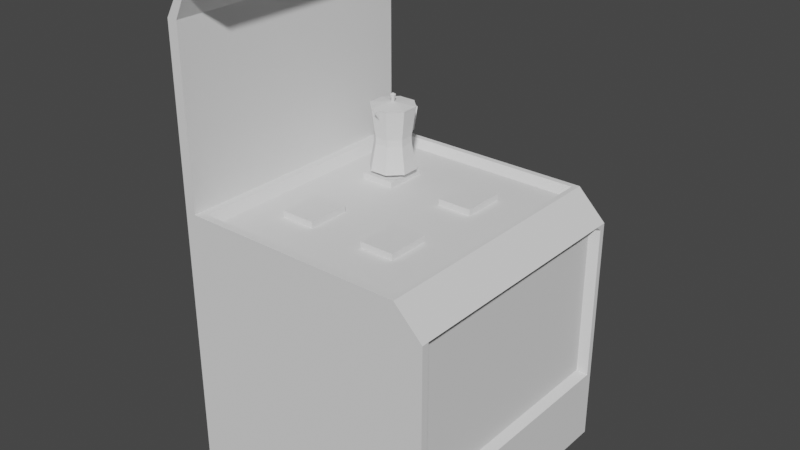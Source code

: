 # Source: fogao.blend  (saved by Blender 2.80.75; exported with 4.5.12 LTS)
import bpy
from mathutils import Matrix  # noqa: F401  (used for matrix-valued properties, if any)

bpy.ops.wm.read_factory_settings(use_empty=True)
scene = bpy.context.scene
scene.name = 'Scene'

# ---- collections
col_collection = bpy.data.collections.new('Collection'); scene.collection.children.link(col_collection)

# ---- world
world_world = bpy.data.worlds.new('World'); scene.world = world_world
world_world.use_nodes = True; world_world.node_tree.nodes.clear()
_N = world_world.node_tree.nodes; _L = world_world.node_tree.links
n0 = _N.new('ShaderNodeOutputWorld'); n0.name = 'World Output'; n0.location = (300, 300)
n1 = _N.new('ShaderNodeBackground'); n1.name = 'Background'; n1.location = (10, 300)
n1.inputs[0].default_value = (0.05088, 0.05088, 0.05088, 1.0)
_L.new(n1.outputs[0], n0.inputs[0])
n0.is_active_output = True
world_world.color = (0.05088, 0.05088, 0.05088)
world_world.use_sun_shadow = False
world_world.sun_shadow_jitter_overblur = 0.0

# ---- meshes
me_cube_003 = bpy.data.meshes.new('Cube.003')
me_cube_003.from_pydata([(-0.5, -0.5, -0.5), (-0.5, -0.5, 0.5), (-0.5, 0.5, -0.5), (-0.5, 0.5, 0.5), (0.5, -0.5, -0.5), (0.5, 0.5, -0.5), (-0.4596, 0.5, -0.5), (-0.4596, 0.5, 0.5), (-0.4596, -0.5, -0.5), (-0.4596, -0.5, 0.5), (-0.5, -0.5, 1.156), (-0.5, 0.5, 1.156), (-0.4596, -0.5, 1.156), (-0.4596, 0.5, 1.156), (-0.2959, -0.5, 1.334), (-0.2959, 0.5, 1.334), (-0.2959, -0.5, 1.294), (-0.2959, 0.5, 1.294), (-0.4119, 0.5, 1.251), (-0.4119, -0.5, 1.251), (-0.4322, -0.5, 1.271), (-0.4322, 0.5, 1.271), (0.5, -0.5, 0.3918), (0.3918, -0.5, 0.5), (0.3918, 0.5, 0.5), (0.5, 0.5, 0.3918), (-0.5, 0.3, -0.5), (-0.5, 0.1, -0.5), (-0.5, -0.1, -0.5), (-0.5, -0.3, -0.5), (-0.5, -0.3, 0.5), (-0.5, -0.1, 0.5), (-0.5, 0.1, 0.5), (-0.5, 0.3, 0.5), (0.5, -0.3, -0.5), (0.5, -0.1, -0.5), (0.5, 0.1, -0.5), (0.5, 0.3, -0.5), (-0.4596, 0.3, 0.5), (-0.4596, 0.1, 0.5), (-0.4596, -0.1, 0.5), (-0.4596, -0.3, 0.5), (-0.4596, 0.3, -0.5), (-0.4596, 0.1, -0.5), (-0.4596, -0.1, -0.5), (-0.4596, -0.3, -0.5), (-0.5, -0.3, 1.156), (-0.5, -0.1, 1.156), (-0.5, 0.1, 1.156), (-0.5, 0.3, 1.156), (-0.4596, 0.3, 1.156), (-0.4596, 0.1, 1.156), (-0.4596, -0.1, 1.156), (-0.4596, -0.3, 1.156), (-0.2959, -0.3, 1.334), (-0.2959, -0.1, 1.334), (-0.2959, 0.1, 1.334), (-0.2959, 0.3, 1.334), (-0.2959, 0.3, 1.294), (-0.2959, 0.1, 1.294), (-0.2959, -0.1, 1.294), (-0.2959, -0.3, 1.294), (-0.4322, -0.3, 1.271), (-0.4322, -0.1, 1.271), (-0.4322, 0.1, 1.271), (-0.4322, 0.3, 1.271), (-0.4119, 0.3, 1.251), (-0.4119, 0.1, 1.251), (-0.4119, -0.1, 1.251), (-0.4119, -0.3, 1.251), (0.3918, 0.3, 0.5), (0.3918, 0.1, 0.5), (0.3918, -0.1, 0.5), (0.3918, -0.3, 0.5), (0.5, -0.3, 0.3918), (0.5, -0.1, 0.3918), (0.5, 0.1, 0.3918), (0.5, 0.3, 0.3918), (0.2215, 0.5, 0.5), (0.05127, 0.5, 0.5), (-0.119, 0.5, 0.5), (-0.2893, 0.5, 0.5), (-0.2893, -0.5, 0.5), (-0.119, -0.5, 0.5), (0.05127, -0.5, 0.5), (0.2215, -0.5, 0.5), (-0.2693, 0.28, 0.4692), (-0.139, 0.28, 0.4692), (0.07127, 0.28, 0.4692), (0.2015, 0.28, 0.4692), (-0.2693, 0.12, 0.4692), (-0.139, 0.12, 0.4692), (0.07127, 0.12, 0.4692), (0.2015, 0.12, 0.4692), (-0.2693, -0.12, 0.4692), (-0.139, -0.12, 0.4692), (0.07127, -0.12, 0.4692), (0.2015, -0.12, 0.4692), (-0.2693, -0.28, 0.4692), (-0.139, -0.28, 0.4692), (0.07127, -0.28, 0.4692), (0.2015, -0.28, 0.4692), (-0.2893, 0.3, 0.4692), (-0.119, 0.3, 0.4692), (0.05127, 0.3, 0.4692), (0.2215, 0.3, 0.4692), (-0.2893, 0.1, 0.4692), (-0.119, 0.1, 0.4692), (0.05127, 0.1, 0.4692), (0.2215, 0.1, 0.4692), (-0.2893, -0.1, 0.4692), (-0.119, -0.1, 0.4692), (0.05127, -0.1, 0.4692), (0.2215, -0.1, 0.4692), (-0.2893, -0.3, 0.4692), (-0.119, -0.3, 0.4692), (0.05127, -0.3, 0.4692), (0.2215, -0.3, 0.4692), (-0.2693, 0.28, 0.4929), (-0.139, 0.28, 0.4929), (0.07127, 0.28, 0.4929), (0.2015, 0.28, 0.4929), (-0.2693, 0.12, 0.4929), (-0.139, 0.12, 0.4929), (0.07127, 0.12, 0.4929), (0.2015, 0.12, 0.4929), (-0.2693, -0.12, 0.4929), (-0.139, -0.12, 0.4929), (0.07127, -0.12, 0.4929), (0.2015, -0.12, 0.4929), (-0.2693, -0.28, 0.4929), (-0.139, -0.28, 0.4929), (0.07127, -0.28, 0.4929), (0.2015, -0.28, 0.4929), (0.3729, -0.5, 0.5), (0.3729, 0.3, 0.5), (0.3729, 0.1, 0.5), (0.3729, -0.1, 0.5), (0.3729, -0.3, 0.5), (0.3729, 0.5, 0.5), (-0.4273, 0.5, 0.5), (-0.4273, -0.5, 0.5), (-0.4273, 0.3, 0.5), (-0.4273, 0.1, 0.5), (-0.4273, -0.1, 0.5), (-0.4273, -0.3, 0.5), (-0.5, -0.4722, -0.5), (-0.4596, -0.4722, 0.5), (-0.4596, -0.4722, -0.5), (-0.4596, -0.4722, 1.156), (-0.2959, -0.4722, 1.294), (-0.4119, -0.4722, 1.251), (0.3918, -0.4722, 0.5), (-0.5, -0.4722, 0.5), (0.5, -0.4722, -0.5), (-0.5, -0.4722, 1.156), (-0.2959, -0.4722, 1.334), (-0.4322, -0.4722, 1.271), (0.5, -0.4722, 0.3918), (0.2215, -0.4722, 0.5), (0.05127, -0.4722, 0.5), (-0.119, -0.4722, 0.5), (-0.2893, -0.4722, 0.5), (0.3729, -0.4722, 0.5), (-0.4273, -0.4722, 0.5), (-0.5, 0.4778, 0.5), (0.5, 0.4778, -0.5), (-0.5, 0.4778, 1.156), (-0.2959, 0.4778, 1.334), (-0.4322, 0.4778, 1.271), (0.5, 0.4778, 0.3918), (-0.5, 0.4778, -0.5), (-0.4596, 0.4778, 0.5), (-0.4596, 0.4778, -0.5), (-0.4596, 0.4778, 1.156), (-0.2959, 0.4778, 1.294), (-0.4119, 0.4778, 1.251), (0.3918, 0.4778, 0.5), (0.2215, 0.4778, 0.5), (0.05127, 0.4778, 0.5), (-0.119, 0.4778, 0.5), (-0.2893, 0.4778, 0.5), (0.3729, 0.4778, 0.5), (-0.4273, 0.4778, 0.5), (-0.5, 0.4544, -0.5), (-0.4596, 0.4544, 0.5), (-0.4596, 0.4544, -0.5), (-0.4596, 0.4544, 1.156), (-0.2959, 0.4544, 1.294), (-0.4119, 0.4544, 1.251), (0.3918, 0.4544, 0.5), (0.2215, 0.4544, 0.4692), (0.05127, 0.4544, 0.4692), (-0.119, 0.4544, 0.4692), (-0.2893, 0.4544, 0.4692), (0.3729, 0.4544, 0.5), (-0.4273, 0.4544, 0.5), (-0.5, 0.4544, 0.5), (0.5, 0.4544, -0.5), (-0.5, 0.4544, 1.156), (-0.2959, 0.4544, 1.334), (-0.4322, 0.4544, 1.271), (0.5, 0.4544, 0.3918), (-0.5, -0.4522, 0.5), (0.5, -0.4522, -0.5), (-0.5, -0.4522, 1.156), (-0.2959, -0.4522, 1.334), (-0.4322, -0.4522, 1.271), (0.5, -0.4522, 0.3918), (-0.5, -0.4522, -0.5), (-0.4596, -0.4522, 0.5), (-0.4596, -0.4522, -0.5), (-0.4596, -0.4522, 1.156), (-0.2959, -0.4522, 1.294), (-0.4119, -0.4522, 1.251), (0.3918, -0.4522, 0.5), (0.2215, -0.4522, 0.4692), (0.05127, -0.4522, 0.4692), (-0.119, -0.4522, 0.4692), (-0.2893, -0.4522, 0.4692), (0.3729, -0.4522, 0.5), (-0.4273, -0.4522, 0.5), (0.3496, 0.5, 0.5), (0.3496, -0.5, 0.5), (0.3496, 0.3, 0.4692), (0.3496, 0.1, 0.4692), (0.3496, -0.1, 0.4692), (0.3496, -0.3, 0.4692), (0.3496, -0.4722, 0.5), (0.3496, 0.4778, 0.5), (0.3496, 0.4544, 0.4692), (0.3496, -0.4522, 0.4692), (-0.3988, -0.5, 0.5), (-0.3988, 0.3, 0.4692), (-0.3988, 0.1, 0.4692), (-0.3988, -0.1, 0.4692), (-0.3988, -0.3, 0.4692), (-0.3988, 0.5, 0.5), (-0.3988, -0.4722, 0.5), (-0.3988, 0.4778, 0.5), (-0.3988, 0.4544, 0.4692), (-0.3988, -0.4522, 0.4692), (0.5, 0.5, 0.3716), (0.5, -0.5, 0.3716), (0.4676, 0.3, 0.3716), (0.4676, 0.1, 0.3716), (0.4676, -0.1, 0.3716), (0.4676, -0.3, 0.3716), (0.5, -0.4722, 0.3716), (0.5, 0.4778, 0.3716), (0.4676, 0.4544, 0.3716), (0.4676, -0.4522, 0.3716), (0.5, -0.5, -0.2279), (0.5, 0.3, -0.2279), (0.5, 0.1, -0.2279), (0.5, -0.1, -0.2279), (0.5, -0.3, -0.2279), (0.5, -0.4722, -0.2279), (0.5, 0.4778, -0.2279), (0.5, 0.4544, -0.2279), (0.5, -0.4522, -0.2279), (0.5, 0.5, -0.2279), (0.5, 0.5, -0.207), (0.5, -0.5, -0.207), (0.4676, 0.3, -0.207), (0.4676, 0.1, -0.207), (0.4676, -0.1, -0.207), (0.4676, -0.3, -0.207), (0.5, -0.4722, -0.207), (0.5, 0.4778, -0.207), (0.4676, 0.4544, -0.207), (0.4676, -0.4522, -0.207)], [], [(171, 165, 3, 2), (4, 252, 263, 243, 22, 23, 134, 223, 85, 84, 83, 82, 232, 141, 9, 8), (8, 9, 1, 0), (148, 154, 4, 8), (153, 1, 10, 155), (248, 158, 22, 243), (146, 148, 8, 0), (6, 7, 140, 237, 81, 80, 79, 78, 222, 139, 24, 25, 242, 262, 261, 5), (2, 3, 7, 6), (176, 18, 17, 175), (7, 3, 11, 13), (1, 9, 12, 10), (172, 7, 13, 174), (150, 156, 14, 16), (20, 19, 16, 14), (18, 21, 15, 17), (157, 20, 14, 156), (155, 10, 20, 157), (13, 11, 21, 18), (10, 12, 19, 20), (174, 13, 18, 176), (152, 23, 22, 158), (164, 147, 9, 141), (196, 185, 38, 142), (142, 38, 39, 143), (143, 39, 40, 144), (144, 40, 41, 145), (190, 70, 77, 202), (70, 71, 76, 77), (71, 72, 75, 76), (72, 73, 74, 75), (212, 53, 69, 214), (53, 52, 68, 69), (52, 51, 67, 68), (51, 50, 66, 67), (199, 49, 65, 201), (49, 48, 64, 65), (48, 47, 63, 64), (47, 46, 62, 63), (201, 65, 57, 200), (65, 64, 56, 57), (64, 63, 55, 56), (63, 62, 54, 55), (188, 200, 57, 58), (58, 57, 56, 59), (59, 56, 55, 60), (60, 55, 54, 61), (210, 41, 53, 212), (41, 40, 52, 53), (40, 39, 51, 52), (39, 38, 50, 51), (214, 69, 61, 213), (69, 68, 60, 61), (68, 67, 59, 60), (67, 66, 58, 59), (184, 186, 42, 26), (26, 42, 43, 27), (27, 43, 44, 28), (28, 44, 45, 29), (250, 202, 77, 244), (244, 77, 76, 245), (245, 76, 75, 246), (246, 75, 74, 247), (197, 33, 49, 199), (33, 32, 48, 49), (32, 31, 47, 48), (31, 30, 46, 47), (186, 198, 37, 42), (42, 37, 36, 43), (43, 36, 35, 44), (44, 35, 34, 45), (209, 203, 30, 29), (29, 30, 31, 28), (28, 31, 32, 27), (27, 32, 33, 26), (226, 113, 117, 227), (92, 93, 125, 124), (112, 111, 115, 116), (99, 95, 127, 131), (225, 109, 113, 226), (109, 108, 112, 113), (108, 107, 111, 112), (107, 106, 110, 111), (224, 105, 109, 225), (90, 91, 123, 122), (104, 103, 107, 108), (96, 100, 132, 128), (230, 191, 105, 224), (191, 192, 104, 105), (192, 193, 103, 104), (193, 194, 102, 103), (228, 159, 85, 223), (159, 160, 84, 85), (160, 161, 83, 84), (161, 162, 82, 83), (86, 87, 103, 102), (88, 89, 105, 104), (91, 90, 106, 107), (93, 92, 108, 109), (94, 95, 111, 110), (96, 97, 113, 112), (99, 98, 114, 115), (101, 100, 116, 117), (97, 101, 117, 113), (100, 96, 112, 116), (95, 99, 115, 111), (98, 94, 110, 114), (89, 93, 109, 105), (92, 88, 104, 108), (87, 91, 107, 103), (90, 86, 102, 106), (129, 128, 132, 133), (127, 126, 130, 131), (121, 120, 124, 125), (119, 118, 122, 123), (94, 98, 130, 126), (95, 94, 126, 127), (93, 89, 121, 125), (97, 96, 128, 129), (88, 92, 124, 120), (98, 99, 131, 130), (91, 87, 119, 123), (100, 101, 133, 132), (87, 86, 118, 119), (86, 90, 122, 118), (101, 97, 129, 133), (89, 88, 120, 121), (152, 163, 134, 23), (190, 195, 135, 70), (70, 135, 136, 71), (71, 136, 137, 72), (72, 137, 138, 73), (235, 144, 145, 236), (234, 143, 144, 235), (233, 142, 143, 234), (240, 196, 142, 233), (238, 164, 141, 232), (241, 221, 164, 238), (215, 220, 163, 152), (218, 219, 162, 161), (217, 218, 161, 160), (216, 217, 160, 159), (231, 216, 159, 228), (0, 1, 153, 146), (19, 151, 150, 16), (9, 147, 149, 12), (12, 149, 151, 19), (221, 210, 147, 164), (215, 152, 158, 208), (205, 155, 157, 207), (207, 157, 156, 206), (213, 206, 156, 150), (209, 211, 148, 146), (251, 208, 158, 248), (203, 153, 155, 205), (211, 204, 154, 148), (237, 140, 183, 239), (24, 139, 182, 177), (80, 81, 181, 180), (79, 80, 180, 179), (78, 79, 179, 178), (222, 78, 178, 229), (6, 5, 166, 173), (3, 165, 167, 11), (242, 25, 170, 249), (2, 6, 173, 171), (17, 15, 168, 175), (21, 169, 168, 15), (11, 167, 169, 21), (24, 177, 170, 25), (140, 7, 172, 183), (187, 174, 176, 189), (185, 172, 174, 187), (189, 176, 175, 188), (184, 197, 165, 171), (26, 33, 197, 184), (66, 189, 188, 58), (38, 185, 187, 50), (50, 187, 189, 66), (239, 183, 196, 240), (177, 182, 195, 190), (180, 181, 194, 193), (179, 180, 193, 192), (178, 179, 192, 191), (229, 178, 191, 230), (173, 166, 198, 186), (165, 197, 199, 167), (249, 170, 202, 250), (171, 173, 186, 184), (175, 168, 200, 188), (169, 201, 200, 168), (167, 199, 201, 169), (177, 190, 202, 170), (183, 172, 185, 196), (45, 34, 204, 211), (30, 203, 205, 46), (247, 74, 208, 251), (29, 45, 211, 209), (61, 54, 206, 213), (62, 207, 206, 54), (46, 205, 207, 62), (73, 215, 208, 74), (145, 41, 210, 221), (227, 117, 216, 231), (117, 116, 217, 216), (116, 115, 218, 217), (115, 114, 219, 218), (73, 138, 220, 215), (236, 145, 221, 241), (146, 153, 203, 209), (151, 214, 213, 150), (147, 210, 212, 149), (149, 212, 214, 151), (138, 227, 231, 220), (182, 229, 230, 195), (139, 222, 229, 182), (220, 231, 228, 163), (163, 228, 223, 134), (195, 230, 224, 135), (135, 224, 225, 136), (136, 225, 226, 137), (137, 226, 227, 138), (114, 236, 241, 219), (181, 239, 240, 194), (81, 237, 239, 181), (219, 241, 238, 162), (162, 238, 232, 82), (194, 240, 233, 102), (102, 233, 234, 106), (106, 234, 235, 110), (110, 235, 236, 114), (267, 247, 251, 271), (269, 249, 250, 270), (262, 242, 249, 269), (271, 251, 248, 268), (266, 246, 247, 267), (265, 245, 246, 266), (264, 244, 245, 265), (270, 250, 244, 264), (268, 248, 243, 263), (154, 257, 252, 4), (198, 259, 253, 37), (37, 253, 254, 36), (36, 254, 255, 35), (35, 255, 256, 34), (204, 260, 257, 154), (5, 261, 258, 166), (166, 258, 259, 198), (34, 256, 260, 204), (257, 268, 263, 252), (259, 270, 264, 253), (253, 264, 265, 254), (254, 265, 266, 255), (255, 266, 267, 256), (260, 271, 268, 257), (261, 262, 269, 258), (258, 269, 270, 259), (256, 267, 271, 260)])
_uv = me_cube_003.uv_layers.new(name='UVMap')
_uv.uv.foreach_set('vector', [0.375, 0.2445, 0.625, 0.2445, 0.625, 0.25, 0.375, 0.25, 0.375, 0.75, 0.443, 0.75, 0.4482, 0.75, 0.5929, 0.75, 0.598, 0.75, 0.625, 0.777, 0.625, 0.7818, 0.625, 0.7876, 0.625, 0.8196, 0.625, 0.8622, 0.625, 0.9048, 0.625, 0.9473, 0.625, 0.9747, 0.625, 0.9818, 0.625, 0.9899, 0.375, 0.9899, 0.375, 0.9899, 0.625, 0.9899, 0.625, 1.0, 0.375, 1.0, 0.1351, 0.743, 0.375, 0.743, 0.375, 0.75, 0.1351, 0.75, 0.625, 0.006955, 0.625, 0.0, 0.625, 0.0, 0.625, 0.006955, 0.5929, 0.743, 0.598, 0.743, 0.598, 0.75, 0.5929, 0.75, 0.125, 0.743, 0.1351, 0.743, 0.1351, 0.75, 0.125, 0.75, 0.375, 0.2601, 0.625, 0.2601, 0.625, 0.2682, 0.625, 0.2753, 0.625, 0.3027, 0.625, 0.3452, 0.625, 0.3878, 0.625, 0.4304, 0.625, 0.4624, 0.625, 0.4682, 0.625, 0.473, 0.598, 0.5, 0.5929, 0.5, 0.4482, 0.5, 0.443, 0.5, 0.375, 0.5, 0.375, 0.25, 0.625, 0.25, 0.625, 0.2601, 0.375, 0.2601, 0.8649, 0.5055, 0.8649, 0.5, 0.8649, 0.5, 0.8649, 0.5055, 0.625, 0.2601, 0.625, 0.25, 0.625, 0.25, 0.625, 0.2601, 0.625, 1.0, 0.625, 0.9899, 0.625, 0.9899, 0.625, 1.0, 0.8649, 0.5055, 0.8649, 0.5, 0.8649, 0.5, 0.8649, 0.5055, 0.8649, 0.743, 0.875, 0.743, 0.875, 0.75, 0.8649, 0.75, 0.625, 1.0, 0.625, 0.9899, 0.625, 0.9899, 0.625, 1.0, 0.625, 0.2601, 0.625, 0.25, 0.625, 0.25, 0.625, 0.2601, 0.625, 0.006955, 0.625, 0.0, 0.625, 0.0, 0.625, 0.006955, 0.625, 0.006955, 0.625, 0.0, 0.625, 0.0, 0.625, 0.006955, 0.625, 0.2601, 0.625, 0.25, 0.625, 0.25, 0.625, 0.2601, 0.625, 1.0, 0.625, 0.9899, 0.625, 0.9899, 0.625, 1.0, 0.8649, 0.5055, 0.8649, 0.5, 0.8649, 0.5, 0.8649, 0.5055, 0.652, 0.743, 0.652, 0.75, 0.598, 0.75, 0.598, 0.743, 0.8568, 0.743, 0.8649, 0.743, 0.8649, 0.75, 0.8568, 0.75, 0.8568, 0.5114, 0.8649, 0.5114, 0.8649, 0.55, 0.8568, 0.55, 0.8568, 0.55, 0.8649, 0.55, 0.8649, 0.6, 0.8568, 0.6, 0.8568, 0.6, 0.8649, 0.6, 0.8649, 0.65, 0.8568, 0.65, 0.8568, 0.65, 0.8649, 0.65, 0.8649, 0.7, 0.8568, 0.7, 0.652, 0.5114, 0.652, 0.55, 0.598, 0.55, 0.598, 0.5114, 0.652, 0.55, 0.652, 0.6, 0.598, 0.6, 0.598, 0.55, 0.652, 0.6, 0.652, 0.65, 0.598, 0.65, 0.598, 0.6, 0.652, 0.65, 0.652, 0.7, 0.598, 0.7, 0.598, 0.65, 0.8649, 0.738, 0.8649, 0.7, 0.8649, 0.7, 0.8649, 0.738, 0.8649, 0.7, 0.8649, 0.65, 0.8649, 0.65, 0.8649, 0.7, 0.8649, 0.65, 0.8649, 0.6, 0.8649, 0.6, 0.8649, 0.65, 0.8649, 0.6, 0.8649, 0.55, 0.8649, 0.55, 0.8649, 0.6, 0.625, 0.2386, 0.625, 0.2, 0.625, 0.2, 0.625, 0.2386, 0.625, 0.2, 0.625, 0.15, 0.625, 0.15, 0.625, 0.2, 0.625, 0.15, 0.625, 0.1, 0.625, 0.1, 0.625, 0.15, 0.625, 0.1, 0.625, 0.05, 0.625, 0.05, 0.625, 0.1, 0.625, 0.2386, 0.625, 0.2, 0.625, 0.2, 0.625, 0.2386, 0.625, 0.2, 0.625, 0.15, 0.625, 0.15, 0.625, 0.2, 0.625, 0.15, 0.625, 0.1, 0.625, 0.1, 0.625, 0.15, 0.625, 0.1, 0.625, 0.05, 0.625, 0.05, 0.625, 0.1, 0.8649, 0.5114, 0.875, 0.5114, 0.875, 0.55, 0.8649, 0.55, 0.8649, 0.55, 0.875, 0.55, 0.875, 0.6, 0.8649, 0.6, 0.8649, 0.6, 0.875, 0.6, 0.875, 0.65, 0.8649, 0.65, 0.8649, 0.65, 0.875, 0.65, 0.875, 0.7, 0.8649, 0.7, 0.8649, 0.738, 0.8649, 0.7, 0.8649, 0.7, 0.8649, 0.738, 0.8649, 0.7, 0.8649, 0.65, 0.8649, 0.65, 0.8649, 0.7, 0.8649, 0.65, 0.8649, 0.6, 0.8649, 0.6, 0.8649, 0.65, 0.8649, 0.6, 0.8649, 0.55, 0.8649, 0.55, 0.8649, 0.6, 0.8649, 0.738, 0.8649, 0.7, 0.8649, 0.7, 0.8649, 0.738, 0.8649, 0.7, 0.8649, 0.65, 0.8649, 0.65, 0.8649, 0.7, 0.8649, 0.65, 0.8649, 0.6, 0.8649, 0.6, 0.8649, 0.65, 0.8649, 0.6, 0.8649, 0.55, 0.8649, 0.55, 0.8649, 0.6, 0.125, 0.5114, 0.1351, 0.5114, 0.1351, 0.55, 0.125, 0.55, 0.125, 0.55, 0.1351, 0.55, 0.1351, 0.6, 0.125, 0.6, 0.125, 0.6, 0.1351, 0.6, 0.1351, 0.65, 0.125, 0.65, 0.125, 0.65, 0.1351, 0.65, 0.1351, 0.7, 0.125, 0.7, 0.5929, 0.5114, 0.598, 0.5114, 0.598, 0.55, 0.5929, 0.55, 0.5929, 0.55, 0.598, 0.55, 0.598, 0.6, 0.5929, 0.6, 0.5929, 0.6, 0.598, 0.6, 0.598, 0.65, 0.5929, 0.65, 0.5929, 0.65, 0.598, 0.65, 0.598, 0.7, 0.5929, 0.7, 0.625, 0.2386, 0.625, 0.2, 0.625, 0.2, 0.625, 0.2386, 0.625, 0.2, 0.625, 0.15, 0.625, 0.15, 0.625, 0.2, 0.625, 0.15, 0.625, 0.1, 0.625, 0.1, 0.625, 0.15, 0.625, 0.1, 0.625, 0.05, 0.625, 0.05, 0.625, 0.1, 0.1351, 0.5114, 0.375, 0.5114, 0.375, 0.55, 0.1351, 0.55, 0.1351, 0.55, 0.375, 0.55, 0.375, 0.6, 0.1351, 0.6, 0.1351, 0.6, 0.375, 0.6, 0.375, 0.65, 0.1351, 0.65, 0.1351, 0.65, 0.375, 0.65, 0.375, 0.7, 0.1351, 0.7, 0.375, 0.01195, 0.625, 0.01195, 0.625, 0.05, 0.375, 0.05, 0.375, 0.05, 0.625, 0.05, 0.625, 0.1, 0.375, 0.1, 0.375, 0.1, 0.625, 0.1, 0.625, 0.15, 0.375, 0.15, 0.375, 0.15, 0.625, 0.15, 0.625, 0.2, 0.375, 0.2, 0.6626, 0.65, 0.6946, 0.65, 0.6946, 0.7, 0.6626, 0.7, 0.7322, 0.595, 0.6996, 0.595, 0.6996, 0.595, 0.7322, 0.595, 0.7372, 0.65, 0.7798, 0.65, 0.7798, 0.7, 0.7372, 0.7, 0.7848, 0.695, 0.7848, 0.655, 0.7848, 0.655, 0.7848, 0.695, 0.6626, 0.6, 0.6946, 0.6, 0.6946, 0.65, 0.6626, 0.65, 0.6946, 0.6, 0.7372, 0.6, 0.7372, 0.65, 0.6946, 0.65, 0.7372, 0.6, 0.7798, 0.6, 0.7798, 0.65, 0.7372, 0.65, 0.7798, 0.6, 0.8223, 0.6, 0.8223, 0.65, 0.7798, 0.65, 0.6626, 0.55, 0.6946, 0.55, 0.6946, 0.6, 0.6626, 0.6, 0.8173, 0.595, 0.7848, 0.595, 0.7848, 0.595, 0.8173, 0.595, 0.7372, 0.55, 0.7798, 0.55, 0.7798, 0.6, 0.7372, 0.6, 0.7322, 0.655, 0.7322, 0.695, 0.7322, 0.695, 0.7322, 0.655, 0.6626, 0.5114, 0.6946, 0.5114, 0.6946, 0.55, 0.6626, 0.55, 0.6946, 0.5114, 0.7372, 0.5114, 0.7372, 0.55, 0.6946, 0.55, 0.7372, 0.5114, 0.7798, 0.5114, 0.7798, 0.55, 0.7372, 0.55, 0.7798, 0.5114, 0.8223, 0.5114, 0.8223, 0.55, 0.7798, 0.55, 0.6626, 0.743, 0.6946, 0.743, 0.6946, 0.75, 0.6626, 0.75, 0.6946, 0.743, 0.7372, 0.743, 0.7372, 0.75, 0.6946, 0.75, 0.7372, 0.743, 0.7798, 0.743, 0.7798, 0.75, 0.7372, 0.75, 0.7798, 0.743, 0.8223, 0.743, 0.8223, 0.75, 0.7798, 0.75, 0.8173, 0.555, 0.7848, 0.555, 0.7798, 0.55, 0.8223, 0.55, 0.7322, 0.555, 0.6996, 0.555, 0.6946, 0.55, 0.7372, 0.55, 0.7848, 0.595, 0.8173, 0.595, 0.8223, 0.6, 0.7798, 0.6, 0.6996, 0.595, 0.7322, 0.595, 0.7372, 0.6, 0.6946, 0.6, 0.8173, 0.655, 0.7848, 0.655, 0.7798, 0.65, 0.8223, 0.65, 0.7322, 0.655, 0.6996, 0.655, 0.6946, 0.65, 0.7372, 0.65, 0.7848, 0.695, 0.8173, 0.695, 0.8223, 0.7, 0.7798, 0.7, 0.6996, 0.695, 0.7322, 0.695, 0.7372, 0.7, 0.6946, 0.7, 0.6996, 0.655, 0.6996, 0.695, 0.6946, 0.7, 0.6946, 0.65, 0.7322, 0.695, 0.7322, 0.655, 0.7372, 0.65, 0.7372, 0.7, 0.7848, 0.655, 0.7848, 0.695, 0.7798, 0.7, 0.7798, 0.65, 0.8173, 0.695, 0.8173, 0.655, 0.8223, 0.65, 0.8223, 0.7, 0.6996, 0.555, 0.6996, 0.595, 0.6946, 0.6, 0.6946, 0.55, 0.7322, 0.595, 0.7322, 0.555, 0.7372, 0.55, 0.7372, 0.6, 0.7848, 0.555, 0.7848, 0.595, 0.7798, 0.6, 0.7798, 0.55, 0.8173, 0.595, 0.8173, 0.555, 0.8223, 0.55, 0.8223, 0.6, 0.6996, 0.655, 0.7322, 0.655, 0.7322, 0.695, 0.6996, 0.695, 0.7848, 0.655, 0.8173, 0.655, 0.8173, 0.695, 0.7848, 0.695, 0.6996, 0.555, 0.7322, 0.555, 0.7322, 0.595, 0.6996, 0.595, 0.7848, 0.555, 0.8173, 0.555, 0.8173, 0.595, 0.7848, 0.595, 0.8173, 0.655, 0.8173, 0.695, 0.8173, 0.695, 0.8173, 0.655, 0.7848, 0.655, 0.8173, 0.655, 0.8173, 0.655, 0.7848, 0.655, 0.6996, 0.595, 0.6996, 0.555, 0.6996, 0.555, 0.6996, 0.595, 0.6996, 0.655, 0.7322, 0.655, 0.7322, 0.655, 0.6996, 0.655, 0.7322, 0.555, 0.7322, 0.595, 0.7322, 0.595, 0.7322, 0.555, 0.8173, 0.695, 0.7848, 0.695, 0.7848, 0.695, 0.8173, 0.695, 0.7848, 0.595, 0.7848, 0.555, 0.7848, 0.555, 0.7848, 0.595, 0.7322, 0.695, 0.6996, 0.695, 0.6996, 0.695, 0.7322, 0.695, 0.7848, 0.555, 0.8173, 0.555, 0.8173, 0.555, 0.7848, 0.555, 0.8173, 0.555, 0.8173, 0.595, 0.8173, 0.595, 0.8173, 0.555, 0.6996, 0.695, 0.6996, 0.655, 0.6996, 0.655, 0.6996, 0.695, 0.6996, 0.555, 0.7322, 0.555, 0.7322, 0.555, 0.6996, 0.555, 0.652, 0.743, 0.6568, 0.743, 0.6568, 0.75, 0.652, 0.75, 0.652, 0.5114, 0.6568, 0.5114, 0.6568, 0.55, 0.652, 0.55, 0.652, 0.55, 0.6568, 0.55, 0.6568, 0.6, 0.652, 0.6, 0.652, 0.6, 0.6568, 0.6, 0.6568, 0.65, 0.652, 0.65, 0.652, 0.65, 0.6568, 0.65, 0.6568, 0.7, 0.652, 0.7, 0.8497, 0.65, 0.8568, 0.65, 0.8568, 0.7, 0.8497, 0.7, 0.8497, 0.6, 0.8568, 0.6, 0.8568, 0.65, 0.8497, 0.65, 0.8497, 0.55, 0.8568, 0.55, 0.8568, 0.6, 0.8497, 0.6, 0.8497, 0.5114, 0.8568, 0.5114, 0.8568, 0.55, 0.8497, 0.55, 0.8497, 0.743, 0.8568, 0.743, 0.8568, 0.75, 0.8497, 0.75, 0.8497, 0.738, 0.8568, 0.738, 0.8568, 0.743, 0.8497, 0.743, 0.652, 0.738, 0.6568, 0.738, 0.6568, 0.743, 0.652, 0.743, 0.7798, 0.738, 0.8223, 0.738, 0.8223, 0.743, 0.7798, 0.743, 0.7372, 0.738, 0.7798, 0.738, 0.7798, 0.743, 0.7372, 0.743, 0.6946, 0.738, 0.7372, 0.738, 0.7372, 0.743, 0.6946, 0.743, 0.6626, 0.738, 0.6946, 0.738, 0.6946, 0.743, 0.6626, 0.743, 0.375, 0.0, 0.625, 0.0, 0.625, 0.006955, 0.375, 0.006955, 0.8649, 0.75, 0.8649, 0.743, 0.8649, 0.743, 0.8649, 0.75, 0.8649, 0.75, 0.8649, 0.743, 0.8649, 0.743, 0.8649, 0.75, 0.8649, 0.75, 0.8649, 0.743, 0.8649, 0.743, 0.8649, 0.75, 0.8568, 0.738, 0.8649, 0.738, 0.8649, 0.743, 0.8568, 0.743, 0.652, 0.738, 0.652, 0.743, 0.598, 0.743, 0.598, 0.738, 0.625, 0.01195, 0.625, 0.006955, 0.625, 0.006955, 0.625, 0.01195, 0.625, 0.01195, 0.625, 0.006955, 0.625, 0.006955, 0.625, 0.01195, 0.8649, 0.738, 0.875, 0.738, 0.875, 0.743, 0.8649, 0.743, 0.125, 0.738, 0.1351, 0.738, 0.1351, 0.743, 0.125, 0.743, 0.5929, 0.738, 0.598, 0.738, 0.598, 0.743, 0.5929, 0.743, 0.625, 0.01195, 0.625, 0.006955, 0.625, 0.006955, 0.625, 0.01195, 0.1351, 0.738, 0.375, 0.738, 0.375, 0.743, 0.1351, 0.743, 0.8497, 0.5, 0.8568, 0.5, 0.8568, 0.5055, 0.8497, 0.5055, 0.652, 0.5, 0.6568, 0.5, 0.6568, 0.5055, 0.652, 0.5055, 0.7798, 0.5, 0.8223, 0.5, 0.8223, 0.5055, 0.7798, 0.5055, 0.7372, 0.5, 0.7798, 0.5, 0.7798, 0.5055, 0.7372, 0.5055, 0.6946, 0.5, 0.7372, 0.5, 0.7372, 0.5055, 0.6946, 0.5055, 0.6626, 0.5, 0.6946, 0.5, 0.6946, 0.5055, 0.6626, 0.5055, 0.1351, 0.5, 0.375, 0.5, 0.375, 0.5055, 0.1351, 0.5055, 0.625, 0.25, 0.625, 0.2445, 0.625, 0.2445, 0.625, 0.25, 0.5929, 0.5, 0.598, 0.5, 0.598, 0.5055, 0.5929, 0.5055, 0.125, 0.5, 0.1351, 0.5, 0.1351, 0.5055, 0.125, 0.5055, 0.8649, 0.5, 0.875, 0.5, 0.875, 0.5055, 0.8649, 0.5055, 0.625, 0.25, 0.625, 0.2445, 0.625, 0.2445, 0.625, 0.25, 0.625, 0.25, 0.625, 0.2445, 0.625, 0.2445, 0.625, 0.25, 0.652, 0.5, 0.652, 0.5055, 0.598, 0.5055, 0.598, 0.5, 0.8568, 0.5, 0.8649, 0.5, 0.8649, 0.5055, 0.8568, 0.5055, 0.8649, 0.5114, 0.8649, 0.5055, 0.8649, 0.5055, 0.8649, 0.5114, 0.8649, 0.5114, 0.8649, 0.5055, 0.8649, 0.5055, 0.8649, 0.5114, 0.8649, 0.5114, 0.8649, 0.5055, 0.8649, 0.5055, 0.8649, 0.5114, 0.375, 0.2386, 0.625, 0.2386, 0.625, 0.2445, 0.375, 0.2445, 0.375, 0.2, 0.625, 0.2, 0.625, 0.2386, 0.375, 0.2386, 0.8649, 0.55, 0.8649, 0.5114, 0.8649, 0.5114, 0.8649, 0.55, 0.8649, 0.55, 0.8649, 0.5114, 0.8649, 0.5114, 0.8649, 0.55, 0.8649, 0.55, 0.8649, 0.5114, 0.8649, 0.5114, 0.8649, 0.55, 0.8497, 0.5055, 0.8568, 0.5055, 0.8568, 0.5114, 0.8497, 0.5114, 0.652, 0.5055, 0.6568, 0.5055, 0.6568, 0.5114, 0.652, 0.5114, 0.7798, 0.5055, 0.8223, 0.5055, 0.8223, 0.5114, 0.7798, 0.5114, 0.7372, 0.5055, 0.7798, 0.5055, 0.7798, 0.5114, 0.7372, 0.5114, 0.6946, 0.5055, 0.7372, 0.5055, 0.7372, 0.5114, 0.6946, 0.5114, 0.6626, 0.5055, 0.6946, 0.5055, 0.6946, 0.5114, 0.6626, 0.5114, 0.1351, 0.5055, 0.375, 0.5055, 0.375, 0.5114, 0.1351, 0.5114, 0.625, 0.2445, 0.625, 0.2386, 0.625, 0.2386, 0.625, 0.2445, 0.5929, 0.5055, 0.598, 0.5055, 0.598, 0.5114, 0.5929, 0.5114, 0.125, 0.5055, 0.1351, 0.5055, 0.1351, 0.5114, 0.125, 0.5114, 0.8649, 0.5055, 0.875, 0.5055, 0.875, 0.5114, 0.8649, 0.5114, 0.625, 0.2445, 0.625, 0.2386, 0.625, 0.2386, 0.625, 0.2445, 0.625, 0.2445, 0.625, 0.2386, 0.625, 0.2386, 0.625, 0.2445, 0.652, 0.5055, 0.652, 0.5114, 0.598, 0.5114, 0.598, 0.5055, 0.8568, 0.5055, 0.8649, 0.5055, 0.8649, 0.5114, 0.8568, 0.5114, 0.1351, 0.7, 0.375, 0.7, 0.375, 0.738, 0.1351, 0.738, 0.625, 0.05, 0.625, 0.01195, 0.625, 0.01195, 0.625, 0.05, 0.5929, 0.7, 0.598, 0.7, 0.598, 0.738, 0.5929, 0.738, 0.125, 0.7, 0.1351, 0.7, 0.1351, 0.738, 0.125, 0.738, 0.8649, 0.7, 0.875, 0.7, 0.875, 0.738, 0.8649, 0.738, 0.625, 0.05, 0.625, 0.01195, 0.625, 0.01195, 0.625, 0.05, 0.625, 0.05, 0.625, 0.01195, 0.625, 0.01195, 0.625, 0.05, 0.652, 0.7, 0.652, 0.738, 0.598, 0.738, 0.598, 0.7, 0.8568, 0.7, 0.8649, 0.7, 0.8649, 0.738, 0.8568, 0.738, 0.6626, 0.7, 0.6946, 0.7, 0.6946, 0.738, 0.6626, 0.738, 0.6946, 0.7, 0.7372, 0.7, 0.7372, 0.738, 0.6946, 0.738, 0.7372, 0.7, 0.7798, 0.7, 0.7798, 0.738, 0.7372, 0.738, 0.7798, 0.7, 0.8223, 0.7, 0.8223, 0.738, 0.7798, 0.738, 0.652, 0.7, 0.6568, 0.7, 0.6568, 0.738, 0.652, 0.738, 0.8497, 0.7, 0.8568, 0.7, 0.8568, 0.738, 0.8497, 0.738, 0.375, 0.006955, 0.625, 0.006955, 0.625, 0.01195, 0.375, 0.01195, 0.8649, 0.743, 0.8649, 0.738, 0.8649, 0.738, 0.8649, 0.743, 0.8649, 0.743, 0.8649, 0.738, 0.8649, 0.738, 0.8649, 0.743, 0.8649, 0.743, 0.8649, 0.738, 0.8649, 0.738, 0.8649, 0.743, 0.6568, 0.7, 0.6626, 0.7, 0.6626, 0.738, 0.6568, 0.738, 0.6568, 0.5055, 0.6626, 0.5055, 0.6626, 0.5114, 0.6568, 0.5114, 0.6568, 0.5, 0.6626, 0.5, 0.6626, 0.5055, 0.6568, 0.5055, 0.6568, 0.738, 0.6626, 0.738, 0.6626, 0.743, 0.6568, 0.743, 0.6568, 0.743, 0.6626, 0.743, 0.6626, 0.75, 0.6568, 0.75, 0.6568, 0.5114, 0.6626, 0.5114, 0.6626, 0.55, 0.6568, 0.55, 0.6568, 0.55, 0.6626, 0.55, 0.6626, 0.6, 0.6568, 0.6, 0.6568, 0.6, 0.6626, 0.6, 0.6626, 0.65, 0.6568, 0.65, 0.6568, 0.65, 0.6626, 0.65, 0.6626, 0.7, 0.6568, 0.7, 0.8223, 0.7, 0.8497, 0.7, 0.8497, 0.738, 0.8223, 0.738, 0.8223, 0.5055, 0.8497, 0.5055, 0.8497, 0.5114, 0.8223, 0.5114, 0.8223, 0.5, 0.8497, 0.5, 0.8497, 0.5055, 0.8223, 0.5055, 0.8223, 0.738, 0.8497, 0.738, 0.8497, 0.743, 0.8223, 0.743, 0.8223, 0.743, 0.8497, 0.743, 0.8497, 0.75, 0.8223, 0.75, 0.8223, 0.5114, 0.8497, 0.5114, 0.8497, 0.55, 0.8223, 0.55, 0.8223, 0.55, 0.8497, 0.55, 0.8497, 0.6, 0.8223, 0.6, 0.8223, 0.6, 0.8497, 0.6, 0.8497, 0.65, 0.8223, 0.65, 0.8223, 0.65, 0.8497, 0.65, 0.8497, 0.7, 0.8223, 0.7, 0.4482, 0.7, 0.5929, 0.7, 0.5929, 0.738, 0.4482, 0.738, 0.4482, 0.5055, 0.5929, 0.5055, 0.5929, 0.5114, 0.4482, 0.5114, 0.4482, 0.5, 0.5929, 0.5, 0.5929, 0.5055, 0.4482, 0.5055, 0.4482, 0.738, 0.5929, 0.738, 0.5929, 0.743, 0.4482, 0.743, 0.4482, 0.65, 0.5929, 0.65, 0.5929, 0.7, 0.4482, 0.7, 0.4482, 0.6, 0.5929, 0.6, 0.5929, 0.65, 0.4482, 0.65, 0.4482, 0.55, 0.5929, 0.55, 0.5929, 0.6, 0.4482, 0.6, 0.4482, 0.5114, 0.5929, 0.5114, 0.5929, 0.55, 0.4482, 0.55, 0.4482, 0.743, 0.5929, 0.743, 0.5929, 0.75, 0.4482, 0.75, 0.375, 0.743, 0.443, 0.743, 0.443, 0.75, 0.375, 0.75, 0.375, 0.5114, 0.443, 0.5114, 0.443, 0.55, 0.375, 0.55, 0.375, 0.55, 0.443, 0.55, 0.443, 0.6, 0.375, 0.6, 0.375, 0.6, 0.443, 0.6, 0.443, 0.65, 0.375, 0.65, 0.375, 0.65, 0.443, 0.65, 0.443, 0.7, 0.375, 0.7, 0.375, 0.738, 0.443, 0.738, 0.443, 0.743, 0.375, 0.743, 0.375, 0.5, 0.443, 0.5, 0.443, 0.5055, 0.375, 0.5055, 0.375, 0.5055, 0.443, 0.5055, 0.443, 0.5114, 0.375, 0.5114, 0.375, 0.7, 0.443, 0.7, 0.443, 0.738, 0.375, 0.738, 0.443, 0.743, 0.4482, 0.743, 0.4482, 0.75, 0.443, 0.75, 0.443, 0.5114, 0.4482, 0.5114, 0.4482, 0.55, 0.443, 0.55, 0.443, 0.55, 0.4482, 0.55, 0.4482, 0.6, 0.443, 0.6, 0.443, 0.6, 0.4482, 0.6, 0.4482, 0.65, 0.443, 0.65, 0.443, 0.65, 0.4482, 0.65, 0.4482, 0.7, 0.443, 0.7, 0.443, 0.738, 0.4482, 0.738, 0.4482, 0.743, 0.443, 0.743, 0.443, 0.5, 0.4482, 0.5, 0.4482, 0.5055, 0.443, 0.5055, 0.443, 0.5055, 0.4482, 0.5055, 0.4482, 0.5114, 0.443, 0.5114, 0.443, 0.7, 0.4482, 0.7, 0.4482, 0.738, 0.443, 0.738])
me_cube_003.use_remesh_preserve_volume = False
me_cube_003.use_remesh_preserve_attributes = False
me_cube_003.use_mirror_vertex_groups = False
me_cube_003.update()
me_cylinder_001 = bpy.data.meshes.new('Cylinder.001')
me_cylinder_001.from_pydata([(-0.01747, -0.008153, 0.08731), (-0.006679, 0.01907, 0.1033), (-0.006377, -0.01919, 0.08731), (0.009372, 0.01911, 0.1033), (0.009268, -0.01915, 0.08731), (0.02075, 0.007794, 0.1033), (0.0203, -0.008056, 0.08731), (0.02079, -0.008257, 0.1033), (0.02026, 0.00759, 0.08731), (0.009472, -0.01964, 0.1033), (-0.01751, 0.007492, 0.08731), (-0.006578, -0.01968, 0.1033), (0.00917, 0.01862, 0.08731), (-0.01796, -0.008357, 0.1033), (-0.006475, 0.01858, 0.08731), (-0.018, 0.007693, 0.1033), (-0.007088, 0.02005, -0.1442), (0.009776, 0.0201, -0.1442), (0.02173, 0.008203, -0.1442), (0.02177, -0.008661, -0.1442), (0.009881, -0.02062, -0.1442), (-0.006982, -0.02066, -0.1442), (-0.01894, -0.008766, -0.1442), (-0.01898, 0.008097, -0.1442), (-0.005272, 0.0157, -0.03684), (-0.005219, 0.01557, -0.01102), (0.00793, 0.01561, -0.01102), (0.007983, 0.01574, -0.03684), (0.01725, 0.006334, -0.01102), (0.01738, 0.006387, -0.03684), (0.01729, -0.006815, -0.01102), (0.01741, -0.006868, -0.03684), (0.008012, -0.01614, -0.01102), (0.008066, -0.01627, -0.03684), (-0.005137, -0.01617, -0.01102), (-0.00519, -0.0163, -0.03684), (-0.01446, -0.006898, -0.01102), (-0.01459, -0.006951, -0.03684), (-0.01449, 0.006252, -0.01102), (-0.01462, 0.006304, -0.03684), (-0.01669, 0.007155, 0.06061), (-0.006134, 0.01777, 0.06061), (0.008834, 0.0178, 0.06061), (0.01944, 0.007248, 0.06061), (0.01948, -0.007719, 0.06061), (0.008927, -0.01833, 0.06061), (-0.00604, -0.01837, 0.06061), (-0.01665, -0.007812, 0.06061), (0.004129, 0.0191, 0.1033), (0.003732, 0.01937, 0.08693), (0.004267, 0.02008, -0.1442), (0.003635, 0.0156, -0.01102), (0.003653, 0.01572, -0.03684), (0.003625, 0.01861, 0.06222), (-0.001275, 0.01909, 0.1033), (-0.0008096, 0.01571, -0.03684), (-0.0008389, 0.01926, 0.08698), (-0.00141, 0.02007, -0.1442), (-0.0007919, 0.01558, -0.01102), (-0.0007336, 0.01849, 0.06201), (-0.001225, 0.02296, 0.09009), (0.004061, 0.02288, 0.0898), (-0.001098, 0.02269, 0.06503), (0.003924, 0.02279, 0.06531), (-0.0009379, 0.03076, 0.06079), (0.003721, 0.0306, 0.06073), (-0.0008353, 0.0266, 0.05156), (0.003612, 0.02678, 0.05153), (-0.0002413, 0.02666, -0.02911), (0.002944, 0.0265, -0.02895), (-0.0002006, 0.02547, -0.01848), (0.002916, 0.02568, -0.0193), (0.0003393, 0.02225, -0.02849), (0.00241, 0.02235, -0.02841), (0.0003968, 0.02229, -0.01257), (0.00235, 0.02238, -0.013), (-0.0008198, 0.03008, 0.04579), (-0.000705, 0.02939, 0.03071), (-0.0005894, 0.0287, 0.01563), (-0.0004741, 0.02802, 0.0005476), (-0.000356, 0.02733, -0.01453), (-0.000326, 0.02454, -0.003722), (-0.0004262, 0.02575, 0.006379), (-0.0005291, 0.02497, 0.01884), (-0.0006318, 0.02617, 0.02894), (-0.0007352, 0.02539, 0.0414), (0.003058, 0.0247, -0.003754), (0.003167, 0.02591, 0.006345), (0.003279, 0.02513, 0.0188), (0.003391, 0.02634, 0.0289), (0.003504, 0.02556, 0.04136), (0.003071, 0.02716, -0.01455), (0.003203, 0.02785, 0.0005242), (0.003332, 0.02854, 0.0156), (0.00346, 0.02923, 0.03068), (0.003588, 0.02992, 0.04575), (0.00406, 0.01861, 0.08731), (0.003945, 0.01779, 0.06061), (0.003934, 0.02244, 0.06421), (0.00405, 0.02325, 0.09092), (0.003615, 0.02612, 0.05148), (0.003717, 0.03125, 0.0608), (0.003498, 0.02491, 0.04138), (0.003594, 0.03056, 0.04572), (0.002682, 0.02158, -0.0291), (0.002623, 0.02162, -0.009777), (0.002908, 0.02484, -0.01619), (0.00298, 0.02711, -0.02966), (0.003026, 0.02406, -0.003735), (0.003144, 0.02527, 0.006363), (0.003262, 0.02448, 0.01882), (0.00338, 0.02569, 0.02892), (0.003103, 0.0278, -0.01458), (0.003226, 0.02849, 0.0004944), (0.003348, 0.02918, 0.01557), (0.003471, 0.02987, 0.03065), (0.004055, 0.01925, 0.08699), (0.003947, 0.01848, 0.06196), (0.0036, 0.02286, 0.06552), (0.003741, 0.02281, 0.0896), (0.003289, 0.0269, 0.05154), (0.003399, 0.03048, 0.06072), (0.003183, 0.02568, 0.04135), (0.003264, 0.0298, 0.04576), (0.002726, 0.02222, -0.02852), (0.002665, 0.02226, -0.01249), (0.002626, 0.02584, -0.01989), (0.002612, 0.02638, -0.02881), (0.002743, 0.02483, -0.003757), (0.002849, 0.02604, 0.006341), (0.00296, 0.02525, 0.0188), (0.003071, 0.02646, 0.0289), (0.002742, 0.02704, -0.01455), (0.002877, 0.02773, 0.0005298), (0.003006, 0.02842, 0.01561), (0.003136, 0.02911, 0.03068), (-0.001207, 0.0186, 0.08731), (-0.001095, 0.01778, 0.06061), (-0.001218, 0.02324, 0.09092), (-0.001105, 0.02242, 0.06421), (-0.0009364, 0.03125, 0.06084), (-0.0008368, 0.02611, 0.05152), (-0.0003782, 0.02781, -0.01455), (-0.0002665, 0.02712, -0.02963), (-0.0007301, 0.02491, 0.04142), (1.423e-05, 0.02159, -0.0291), (7.135e-05, 0.02162, -0.009772), (-0.000197, 0.02484, -0.01617), (-0.0008248, 0.03056, 0.04576), (-0.0007131, 0.02987, 0.03068), (-0.0006015, 0.02918, 0.01561), (-0.0004898, 0.0285, 0.0005255), (-0.0003036, 0.02406, -0.003709), (-0.0004102, 0.02527, 0.006393), (-0.0005169, 0.02448, 0.01885), (-0.0006235, 0.02569, 0.02896), (-0.001206, 0.01907, 0.08707), (-0.001098, 0.01829, 0.06162), (-0.0008612, 0.02285, 0.08977), (-0.0007297, 0.02279, 0.06534), (-0.0005721, 0.03058, 0.06077), (-0.0004686, 0.02679, 0.05157), (1.95e-05, 0.02714, -0.01452), (0.0001367, 0.02649, -0.0289), (-0.0003711, 0.02558, 0.0414), (-1.631e-05, 0.02207, -0.02866), (4.217e-05, 0.0221, -0.01179), (0.0001322, 0.02571, -0.01937), (-0.0004515, 0.02989, 0.0458), (-0.0003356, 0.0292, 0.03072), (-0.0002186, 0.02852, 0.01564), (-0.0001018, 0.02783, 0.0005561), (3.079e-05, 0.02473, -0.003728), (-6.61e-05, 0.02594, 0.006374), (-0.0001676, 0.02515, 0.01883), (-0.0002688, 0.02636, 0.02894), (0.001495, -0.0002411, 0.1532), (0.0009073, 0.0008908, 0.1194), (0.002569, 0.0002073, 0.1194), (0.00188, 0.0008933, 0.1194), (0.002572, -0.0007652, 0.1194), (0.001886, -0.001455, 0.1194), (0.0009134, -0.001457, 0.1194), (0.0002239, -0.0007713, 0.1194), (0.0002214, 0.0002013, 0.1194), (0.001356, -0.0001841, 0.1532), (-0.00131, 0.01929, 0.1076), (-0.006786, 0.01928, 0.1076), (0.02101, 0.007849, 0.1076), (0.009477, 0.01932, 0.1076), (0.02105, -0.008414, 0.1076), (0.009579, -0.01994, 0.1076), (-0.006684, -0.01999, 0.1076), (-0.01821, -0.008516, 0.1076), (-0.01826, 0.007748, 0.1076), (0.004165, 0.01931, 0.1076), (0.001437, -0.0001839, 0.1532), (0.001495, -0.0003223, 0.1532), (0.001438, -0.0003798, 0.1532), (0.001356, -0.0003801, 0.1532), (0.001299, -0.0003228, 0.1532), (0.001299, -0.0002416, 0.1532), (0.00387, -0.001299, 0.1473), (0.003865, 0.0007477, 0.1473), (0.002414, 0.002191, 0.1473), (0.0003798, -0.002755, 0.1473), (0.002426, -0.00275, 0.1473), (-0.001071, -0.001312, 0.1473), (-0.001076, 0.0007349, 0.1473), (0.000367, 0.002186, 0.1473), (0.0002897, -0.02188, 0.1064), (0.00282, -0.02188, 0.1064), (0.001841, -0.01849, 0.06589), (0.001269, -0.01849, 0.06589), (0.001509, -0.02505, 0.1043), (0.001601, -0.02505, 0.1043), (0.001941, -0.01857, 0.06819), (0.001168, -0.01857, 0.06819), (0.001821, -0.02188, 0.08505), (0.001288, -0.02188, 0.08505), (0.002801, -0.01931, 0.08788), (0.0003081, -0.01931, 0.08788), (0.001803, -0.02502, 0.1028), (0.001306, -0.02502, 0.1028), (0.003597, -0.01999, 0.1061), (-0.0004874, -0.01999, 0.1061), (-0.0005519, -0.02005, 0.1076), (0.003661, -0.02005, 0.1076), (0.001802, -0.02528, 0.1042), (0.001308, -0.02528, 0.1042)], [], [(10, 15, 1, 14), (27, 29, 18, 17), (29, 31, 19, 18), (31, 33, 20, 19), (33, 35, 21, 20), (35, 37, 22, 21), (48, 54, 186, 195), (37, 39, 23, 22), (39, 24, 16, 23), (0, 13, 15, 10), (16, 57, 50, 17, 18, 19, 20, 21, 22, 23), (227, 191, 181, 182, 192, 226), (44, 6, 4, 45), (8, 5, 7, 6), (2, 11, 13, 0), (12, 3, 5, 8), (96, 48, 3, 12), (6, 7, 9, 4), (51, 26, 27, 52), (26, 28, 29, 27), (28, 30, 31, 29), (30, 32, 33, 31), (32, 34, 35, 33), (34, 36, 37, 35), (36, 38, 39, 37), (38, 25, 24, 39), (52, 27, 17, 50), (97, 96, 12, 42), (42, 12, 8, 43), (46, 2, 0, 47), (43, 8, 6, 44), (47, 0, 10, 40), (40, 10, 14, 41), (38, 40, 41, 25), (36, 47, 40, 38), (28, 43, 44, 30), (34, 46, 47, 36), (26, 42, 43, 28), (51, 97, 42, 26), (30, 44, 45, 32), (58, 137, 97, 51), (59, 56, 158, 159), (55, 52, 50, 57), (58, 51, 52, 55), (136, 54, 48, 96), (14, 1, 54, 136), (25, 58, 55, 24), (24, 55, 57, 16), (41, 14, 136, 137), (25, 41, 137, 58), (119, 118, 120, 121), (49, 53, 118, 119), (97, 137, 139, 98), (136, 96, 99, 138), (172, 162, 163, 167), (138, 99, 101, 140), (159, 158, 160, 161), (98, 139, 141, 100), (106, 147, 146, 105), (108, 152, 147, 106), (132, 128, 126, 127), (142, 112, 107, 143), (146, 145, 104, 105), (127, 126, 75, 73), (143, 107, 104, 145), (167, 163, 72, 74), (140, 101, 103, 148), (148, 103, 115, 149), (149, 115, 114, 150), (150, 114, 113, 151), (151, 113, 112, 142), (121, 120, 122, 123), (123, 122, 131, 135), (135, 131, 130, 134), (134, 130, 129, 133), (133, 129, 128, 132), (100, 141, 144, 102), (102, 144, 155, 111), (111, 155, 154, 110), (110, 154, 153, 109), (109, 153, 152, 108), (161, 160, 168, 164), (164, 168, 169, 175), (175, 169, 170, 174), (174, 170, 171, 173), (173, 171, 162, 172), (117, 116, 96, 97), (63, 117, 97, 98), (116, 61, 99, 96), (67, 63, 98, 100), (61, 65, 101, 99), (90, 67, 100, 102), (65, 95, 103, 101), (124, 125, 105, 104), (125, 71, 106, 105), (69, 124, 104, 107), (71, 86, 108, 106), (86, 87, 109, 108), (87, 88, 110, 109), (88, 89, 111, 110), (89, 90, 102, 111), (91, 69, 107, 112), (92, 91, 112, 113), (93, 92, 113, 114), (94, 93, 114, 115), (95, 94, 115, 103), (53, 49, 116, 117), (118, 53, 117, 63), (49, 119, 61, 116), (120, 118, 63, 67), (119, 121, 65, 61), (122, 120, 67, 90), (121, 123, 95, 65), (73, 75, 125, 124), (75, 126, 71, 125), (127, 73, 124, 69), (126, 128, 86, 71), (128, 129, 87, 86), (129, 130, 88, 87), (130, 131, 89, 88), (131, 122, 90, 89), (132, 127, 69, 91), (133, 132, 91, 92), (134, 133, 92, 93), (135, 134, 93, 94), (123, 135, 94, 95), (156, 157, 137, 136), (60, 156, 136, 138), (157, 62, 139, 137), (64, 60, 138, 140), (62, 66, 141, 139), (68, 80, 142, 143), (66, 85, 144, 141), (166, 165, 145, 146), (70, 166, 146, 147), (165, 68, 143, 145), (76, 64, 140, 148), (77, 76, 148, 149), (78, 77, 149, 150), (79, 78, 150, 151), (80, 79, 151, 142), (81, 70, 147, 152), (82, 81, 152, 153), (83, 82, 153, 154), (84, 83, 154, 155), (85, 84, 155, 144), (56, 59, 157, 156), (158, 56, 156, 60), (59, 159, 62, 157), (160, 158, 60, 64), (159, 161, 66, 62), (163, 162, 80, 68), (161, 164, 85, 66), (74, 72, 165, 166), (167, 74, 166, 70), (72, 163, 68, 165), (168, 160, 64, 76), (169, 168, 76, 77), (170, 169, 77, 78), (171, 170, 78, 79), (162, 171, 79, 80), (172, 167, 70, 81), (173, 172, 81, 82), (174, 173, 82, 83), (175, 174, 83, 84), (164, 175, 84, 85), (180, 178, 203, 202), (216, 217, 213, 212), (9, 7, 190, 191), (54, 1, 187, 186), (7, 5, 188, 190), (5, 3, 189, 188), (1, 15, 194, 187), (15, 13, 193, 194), (3, 48, 195, 189), (13, 11, 192, 193), (176, 196, 185, 201, 200, 199, 198, 197), (179, 178, 188, 189), (178, 180, 190, 188), (180, 181, 191, 190), (211, 210, 214, 215), (182, 183, 193, 192), (183, 184, 194, 193), (184, 177, 187, 194), (187, 177, 179, 189, 195, 186), (179, 177, 209, 204), (177, 184, 208, 209), (183, 182, 205, 207), (181, 180, 202, 206), (178, 179, 204, 203), (184, 183, 207, 208), (182, 181, 206, 205), (176, 197, 202, 203), (196, 176, 203, 204), (198, 199, 205, 206), (197, 198, 206, 202), (199, 200, 207, 205), (200, 201, 208, 207), (201, 185, 209, 208), (185, 196, 204, 209), (222, 224, 227, 228), (222, 228, 229, 223), (223, 229, 226, 225), (220, 221, 217, 216), (224, 225, 221, 220), (213, 219, 221, 217), (212, 218, 219, 213), (212, 216, 220, 218), (227, 226, 225, 224), (219, 223, 225, 221), (218, 222, 223, 219), (218, 220, 224, 222), (192, 11, 225, 226), (9, 191, 227, 224), (9, 224, 220, 4), (225, 11, 2, 221), (221, 2, 46, 217), (4, 220, 216, 45), (45, 216, 212, 32), (32, 212, 213, 34), (217, 46, 34, 213), (210, 211, 227, 226), (215, 214, 229, 228), (214, 210, 226, 229), (211, 215, 228, 227)])
_uv = me_cylinder_001.uv_layers.new(name='UVMap')
_uv.uv.foreach_set('vector', [0.125, 0.9372, 0.125, 1.0, 0.0, 1.0, 0.0, 0.9372, 0.875, 0.5, 0.75, 0.5, 0.75, 0.5, 0.875, 0.5, 0.75, 0.5, 0.625, 0.5, 0.625, 0.5, 0.75, 0.5, 0.625, 0.5, 0.5, 0.5, 0.5, 0.5, 0.625, 0.5, 0.5, 0.5, 0.375, 0.5, 0.375, 0.5, 0.5, 0.5, 0.375, 0.5, 0.25, 0.5, 0.25, 0.5, 0.375, 0.5, 0.9157, 1.0, 0.9579, 1.0, 0.9579, 1.0, 0.9157, 1.0, 0.25, 0.5, 0.125, 0.5, 0.125, 0.5, 0.25, 0.5, 0.125, 0.5, 0.0, 0.5, 0.0, 0.5, 0.125, 0.5, 0.25, 0.9372, 0.25, 1.0, 0.125, 1.0, 0.125, 0.9372, 0.75, 0.49, 0.8071, 0.4663, 0.8643, 0.4427, 0.9197, 0.4197, 0.99, 0.25, 0.9197, 0.08029, 0.75, 0.01, 0.5803, 0.08029, 0.51, 0.25, 0.5803, 0.4197, 0.0, 0.0, 0.25, 0.01, 0.25, 0.1367, 0.1699, 0.1699, 0.08029, 0.08029, 0.0, 0.0, 0.625, 0.8323, 0.625, 0.9372, 0.5, 0.9372, 0.5, 0.8323, 0.75, 0.9372, 0.75, 1.0, 0.625, 1.0, 0.625, 0.9372, 0.375, 0.9372, 0.375, 1.0, 0.25, 1.0, 0.25, 0.9372, 0.875, 0.9372, 0.875, 1.0, 0.75, 1.0, 0.75, 0.9372, 0.9158, 0.9372, 0.9157, 1.0, 0.875, 1.0, 0.875, 0.9372, 0.625, 0.9372, 0.625, 1.0, 0.5, 1.0, 0.5, 0.9372, 0.9158, 0.5508, 0.875, 0.5508, 0.875, 0.5, 0.9158, 0.5, 0.875, 0.5508, 0.75, 0.5508, 0.75, 0.5, 0.875, 0.5, 0.75, 0.5508, 0.625, 0.5508, 0.625, 0.5, 0.75, 0.5, 0.625, 0.5508, 0.5, 0.5508, 0.5, 0.5, 0.625, 0.5, 0.5, 0.5508, 0.375, 0.5508, 0.375, 0.5, 0.5, 0.5, 0.375, 0.5508, 0.25, 0.5508, 0.25, 0.5, 0.375, 0.5, 0.25, 0.5508, 0.125, 0.5508, 0.125, 0.5, 0.25, 0.5, 0.125, 0.5508, 0.0, 0.5508, 0.0, 0.5, 0.125, 0.5, 0.9158, 0.5, 0.875, 0.5, 0.875, 0.5, 0.9158, 0.5, 0.9159, 0.8323, 0.9158, 0.9372, 0.875, 0.9372, 0.8747, 0.8323, 0.8747, 0.8323, 0.875, 0.9372, 0.75, 0.9372, 0.75, 0.8323, 0.375, 0.8323, 0.375, 0.9372, 0.25, 0.9372, 0.25, 0.8323, 0.75, 0.8323, 0.75, 0.9372, 0.625, 0.9372, 0.625, 0.8323, 0.25, 0.8323, 0.25, 0.9372, 0.125, 0.9372, 0.125, 0.8323, 0.125, 0.8323, 0.125, 0.9372, 0.0, 0.9372, 0.0007593, 0.8323, 0.125, 0.5508, 0.125, 0.8323, 0.0007593, 0.8323, 0.0, 0.5508, 0.25, 0.5508, 0.25, 0.8323, 0.125, 0.8323, 0.125, 0.5508, 0.75, 0.5508, 0.75, 0.8323, 0.625, 0.8323, 0.625, 0.5508, 0.375, 0.5508, 0.375, 0.8323, 0.25, 0.8323, 0.25, 0.5508, 0.875, 0.5508, 0.8747, 0.8323, 0.75, 0.8323, 0.75, 0.5508, 0.9158, 0.5508, 0.9159, 0.8323, 0.8747, 0.8323, 0.875, 0.5508, 0.625, 0.5508, 0.625, 0.8323, 0.5, 0.8323, 0.5, 0.5508, 0.9579, 0.5508, 0.958, 0.8323, 0.9159, 0.8323, 0.9158, 0.5508, 0.958, 0.8358, 0.9579, 0.9337, 0.9579, 0.9281, 0.958, 0.841, 0.9579, 0.5, 0.9158, 0.5, 0.9158, 0.5, 0.9579, 0.5, 0.9579, 0.5508, 0.9158, 0.5508, 0.9158, 0.5, 0.9579, 0.5, 0.9579, 0.9372, 0.9579, 1.0, 0.9157, 1.0, 0.9158, 0.9372, 1.0, 0.9372, 1.0, 1.0, 0.9579, 1.0, 0.9579, 0.9372, 1.0, 0.5508, 0.9579, 0.5508, 0.9579, 0.5, 1.0, 0.5, 1.0, 0.5, 0.9579, 0.5, 0.9579, 0.5, 1.0, 0.5, 0.9998, 0.8323, 1.0, 0.9372, 0.9579, 0.9372, 0.958, 0.8323, 1.0, 0.5508, 0.9998, 0.8323, 0.958, 0.8323, 0.9579, 0.5508, 0.9158, 0.9267, 0.9159, 0.8424, 0.9159, 0.8502, 0.9158, 0.9198, 0.9158, 0.9331, 0.9159, 0.8363, 0.9159, 0.8424, 0.9158, 0.9267, 0.9159, 0.8323, 0.958, 0.8323, 0.958, 0.8323, 0.9159, 0.8323, 0.9579, 0.9372, 0.9158, 0.9372, 0.9158, 0.9372, 0.9579, 0.9372, 0.958, 0.8483, 0.9579, 0.9209, 0.9579, 0.9323, 0.9579, 0.8711, 0.9579, 0.9372, 0.9158, 0.9372, 0.9158, 0.9372, 0.9579, 0.9372, 0.958, 0.841, 0.9579, 0.9281, 0.9579, 0.9221, 0.958, 0.8478, 0.9159, 0.8323, 0.958, 0.8323, 0.958, 0.8323, 0.9159, 0.8323, 0.9159, 0.8323, 0.958, 0.8323, 0.958, 0.8323, 0.9159, 0.8323, 0.9159, 0.8323, 0.958, 0.8323, 0.958, 0.8323, 0.9159, 0.8323, 0.9158, 0.9185, 0.9159, 0.8507, 0.9159, 0.8753, 0.9159, 0.9087, 0.9579, 0.9372, 0.9158, 0.9372, 0.9158, 0.9372, 0.9579, 0.9372, 0.958, 0.8323, 0.9579, 0.9372, 0.9158, 0.9372, 0.9159, 0.8323, 0.9159, 0.9087, 0.9159, 0.8753, 0.9159, 0.8428, 0.9158, 0.9319, 0.9579, 0.9372, 0.9158, 0.9372, 0.9158, 0.9372, 0.9579, 0.9372, 0.9579, 0.8711, 0.9579, 0.9323, 0.9579, 0.933, 0.958, 0.8417, 0.9579, 0.9372, 0.9158, 0.9372, 0.9158, 0.9372, 0.9579, 0.9372, 0.9579, 0.9372, 0.9158, 0.9372, 0.9158, 0.9372, 0.9579, 0.9372, 0.9579, 0.9372, 0.9158, 0.9372, 0.9158, 0.9372, 0.9579, 0.9372, 0.9579, 0.9372, 0.9158, 0.9372, 0.9158, 0.9372, 0.9579, 0.9372, 0.9579, 0.9372, 0.9158, 0.9372, 0.9158, 0.9372, 0.9579, 0.9372, 0.9158, 0.9198, 0.9159, 0.8502, 0.9159, 0.8467, 0.9158, 0.9227, 0.9158, 0.9227, 0.9159, 0.8467, 0.9159, 0.8514, 0.9158, 0.918, 0.9158, 0.918, 0.9159, 0.8514, 0.9159, 0.8487, 0.9158, 0.9207, 0.9158, 0.9207, 0.9159, 0.8487, 0.9159, 0.8564, 0.9158, 0.9135, 0.9158, 0.9135, 0.9159, 0.8564, 0.9159, 0.8507, 0.9158, 0.9185, 0.9159, 0.8323, 0.958, 0.8323, 0.958, 0.8323, 0.9159, 0.8323, 0.9159, 0.8323, 0.958, 0.8323, 0.958, 0.8323, 0.9159, 0.8323, 0.9159, 0.8323, 0.958, 0.8323, 0.958, 0.8323, 0.9159, 0.8323, 0.9159, 0.8323, 0.958, 0.8323, 0.958, 0.8323, 0.9159, 0.8323, 0.9159, 0.8323, 0.958, 0.8323, 0.958, 0.8323, 0.9159, 0.8323, 0.958, 0.8478, 0.9579, 0.9221, 0.9579, 0.9246, 0.958, 0.8448, 0.958, 0.8448, 0.9579, 0.9246, 0.9579, 0.9199, 0.958, 0.8489, 0.958, 0.8489, 0.9579, 0.9199, 0.9579, 0.9221, 0.958, 0.8465, 0.958, 0.8465, 0.9579, 0.9221, 0.9579, 0.9188, 0.958, 0.8533, 0.958, 0.8533, 0.9579, 0.9188, 0.9579, 0.9209, 0.958, 0.8483, 0.9159, 0.8356, 0.9158, 0.9339, 0.9158, 0.9372, 0.9159, 0.8323, 0.9159, 0.8408, 0.9159, 0.8356, 0.9159, 0.8323, 0.9159, 0.8323, 0.9158, 0.9339, 0.9158, 0.9283, 0.9158, 0.9372, 0.9158, 0.9372, 0.9159, 0.8473, 0.9159, 0.8408, 0.9159, 0.8323, 0.9159, 0.8323, 0.9158, 0.9283, 0.9158, 0.9226, 0.9158, 0.9372, 0.9158, 0.9372, 0.9159, 0.8444, 0.9159, 0.8473, 0.9159, 0.8323, 0.9159, 0.8323, 0.9158, 0.9226, 0.9158, 0.925, 0.9158, 0.9372, 0.9158, 0.9372, 0.9158, 0.9331, 0.9159, 0.8402, 0.9159, 0.8323, 0.9158, 0.9372, 0.9159, 0.8402, 0.9159, 0.8681, 0.9159, 0.8323, 0.9159, 0.8323, 0.9158, 0.9136, 0.9158, 0.9331, 0.9158, 0.9372, 0.9158, 0.9372, 0.9159, 0.8681, 0.9159, 0.8478, 0.9159, 0.8323, 0.9159, 0.8323, 0.9159, 0.8478, 0.9159, 0.8525, 0.9159, 0.8323, 0.9159, 0.8323, 0.9159, 0.8525, 0.9159, 0.8461, 0.9159, 0.8323, 0.9159, 0.8323, 0.9159, 0.8461, 0.9159, 0.8484, 0.9159, 0.8323, 0.9159, 0.8323, 0.9159, 0.8484, 0.9159, 0.8444, 0.9159, 0.8323, 0.9159, 0.8323, 0.9158, 0.9214, 0.9158, 0.9136, 0.9158, 0.9372, 0.9158, 0.9372, 0.9158, 0.9173, 0.9158, 0.9214, 0.9158, 0.9372, 0.9158, 0.9372, 0.9158, 0.9234, 0.9158, 0.9173, 0.9158, 0.9372, 0.9158, 0.9372, 0.9158, 0.9211, 0.9158, 0.9234, 0.9158, 0.9372, 0.9158, 0.9372, 0.9158, 0.925, 0.9158, 0.9211, 0.9158, 0.9372, 0.9158, 0.9372, 0.9159, 0.8363, 0.9158, 0.9331, 0.9158, 0.9339, 0.9159, 0.8356, 0.9159, 0.8424, 0.9159, 0.8363, 0.9159, 0.8356, 0.9159, 0.8408, 0.9158, 0.9331, 0.9158, 0.9267, 0.9158, 0.9283, 0.9158, 0.9339, 0.9159, 0.8502, 0.9159, 0.8424, 0.9159, 0.8408, 0.9159, 0.8473, 0.9158, 0.9267, 0.9158, 0.9198, 0.9158, 0.9226, 0.9158, 0.9283, 0.9159, 0.8467, 0.9159, 0.8502, 0.9159, 0.8473, 0.9159, 0.8444, 0.9158, 0.9198, 0.9158, 0.9227, 0.9158, 0.925, 0.9158, 0.9226, 0.9158, 0.9319, 0.9159, 0.8428, 0.9159, 0.8402, 0.9158, 0.9331, 0.9159, 0.8428, 0.9159, 0.8753, 0.9159, 0.8681, 0.9159, 0.8402, 0.9159, 0.9087, 0.9158, 0.9319, 0.9158, 0.9331, 0.9158, 0.9136, 0.9159, 0.8753, 0.9159, 0.8507, 0.9159, 0.8478, 0.9159, 0.8681, 0.9159, 0.8507, 0.9159, 0.8564, 0.9159, 0.8525, 0.9159, 0.8478, 0.9159, 0.8564, 0.9159, 0.8487, 0.9159, 0.8461, 0.9159, 0.8525, 0.9159, 0.8487, 0.9159, 0.8514, 0.9159, 0.8484, 0.9159, 0.8461, 0.9159, 0.8514, 0.9159, 0.8467, 0.9159, 0.8444, 0.9159, 0.8484, 0.9158, 0.9185, 0.9159, 0.9087, 0.9158, 0.9136, 0.9158, 0.9214, 0.9158, 0.9135, 0.9158, 0.9185, 0.9158, 0.9214, 0.9158, 0.9173, 0.9158, 0.9207, 0.9158, 0.9135, 0.9158, 0.9173, 0.9158, 0.9234, 0.9158, 0.918, 0.9158, 0.9207, 0.9158, 0.9234, 0.9158, 0.9211, 0.9158, 0.9227, 0.9158, 0.918, 0.9158, 0.9211, 0.9158, 0.925, 0.9579, 0.9348, 0.958, 0.8347, 0.958, 0.8323, 0.9579, 0.9372, 0.9579, 0.9306, 0.9579, 0.9348, 0.9579, 0.9372, 0.9579, 0.9372, 0.958, 0.8347, 0.958, 0.8386, 0.958, 0.8323, 0.958, 0.8323, 0.9579, 0.9264, 0.9579, 0.9306, 0.9579, 0.9372, 0.9579, 0.9372, 0.958, 0.8386, 0.958, 0.8435, 0.958, 0.8323, 0.958, 0.8323, 0.9579, 0.9336, 0.9579, 0.9255, 0.9579, 0.9372, 0.9579, 0.9372, 0.958, 0.8435, 0.958, 0.8413, 0.958, 0.8323, 0.958, 0.8323, 0.958, 0.8382, 0.9579, 0.9342, 0.9579, 0.9372, 0.958, 0.8323, 0.958, 0.859, 0.958, 0.8382, 0.958, 0.8323, 0.958, 0.8323, 0.9579, 0.9342, 0.9579, 0.9336, 0.9579, 0.9372, 0.9579, 0.9372, 0.9579, 0.9281, 0.9579, 0.9264, 0.9579, 0.9372, 0.9579, 0.9372, 0.9579, 0.9248, 0.9579, 0.9281, 0.9579, 0.9372, 0.9579, 0.9372, 0.9579, 0.9263, 0.9579, 0.9248, 0.9579, 0.9372, 0.9579, 0.9372, 0.9579, 0.9239, 0.9579, 0.9263, 0.9579, 0.9372, 0.9579, 0.9372, 0.9579, 0.9255, 0.9579, 0.9239, 0.9579, 0.9372, 0.9579, 0.9372, 0.958, 0.8438, 0.958, 0.859, 0.958, 0.8323, 0.958, 0.8323, 0.958, 0.8474, 0.958, 0.8438, 0.958, 0.8323, 0.958, 0.8323, 0.958, 0.8425, 0.958, 0.8474, 0.958, 0.8323, 0.958, 0.8323, 0.958, 0.8443, 0.958, 0.8425, 0.958, 0.8323, 0.958, 0.8323, 0.958, 0.8413, 0.958, 0.8443, 0.958, 0.8323, 0.958, 0.8323, 0.9579, 0.9337, 0.958, 0.8358, 0.958, 0.8347, 0.9579, 0.9348, 0.9579, 0.9281, 0.9579, 0.9337, 0.9579, 0.9348, 0.9579, 0.9306, 0.958, 0.8358, 0.958, 0.841, 0.958, 0.8386, 0.958, 0.8347, 0.9579, 0.9221, 0.9579, 0.9281, 0.9579, 0.9306, 0.9579, 0.9264, 0.958, 0.841, 0.958, 0.8478, 0.958, 0.8435, 0.958, 0.8386, 0.9579, 0.9323, 0.9579, 0.9209, 0.9579, 0.9255, 0.9579, 0.9336, 0.958, 0.8478, 0.958, 0.8448, 0.958, 0.8413, 0.958, 0.8435, 0.958, 0.8417, 0.9579, 0.933, 0.9579, 0.9342, 0.958, 0.8382, 0.9579, 0.8711, 0.958, 0.8417, 0.958, 0.8382, 0.958, 0.859, 0.9579, 0.933, 0.9579, 0.9323, 0.9579, 0.9336, 0.9579, 0.9342, 0.9579, 0.9246, 0.9579, 0.9221, 0.9579, 0.9264, 0.9579, 0.9281, 0.9579, 0.9199, 0.9579, 0.9246, 0.9579, 0.9281, 0.9579, 0.9248, 0.9579, 0.9221, 0.9579, 0.9199, 0.9579, 0.9248, 0.9579, 0.9263, 0.9579, 0.9188, 0.9579, 0.9221, 0.9579, 0.9263, 0.9579, 0.9239, 0.9579, 0.9209, 0.9579, 0.9188, 0.9579, 0.9239, 0.9579, 0.9255, 0.958, 0.8483, 0.9579, 0.8711, 0.958, 0.859, 0.958, 0.8438, 0.958, 0.8533, 0.958, 0.8483, 0.958, 0.8438, 0.958, 0.8474, 0.958, 0.8465, 0.958, 0.8533, 0.958, 0.8474, 0.958, 0.8425, 0.958, 0.8489, 0.958, 0.8465, 0.958, 0.8425, 0.958, 0.8443, 0.958, 0.8448, 0.958, 0.8489, 0.958, 0.8443, 0.958, 0.8413, 0.3301, 0.1699, 0.3633, 0.25, 0.3633, 0.25, 0.3301, 0.1699, 0.3543, 0.8848, 0.3543, 0.9369, 0.375, 1.0, 0.375, 0.928, 0.5, 1.0, 0.625, 1.0, 0.625, 1.0, 0.5, 1.0, 0.9579, 1.0, 1.0, 1.0, 1.0, 1.0, 0.9579, 1.0, 0.625, 1.0, 0.75, 1.0, 0.75, 1.0, 0.625, 1.0, 0.75, 1.0, 0.875, 1.0, 0.875, 1.0, 0.75, 1.0, 0.0, 1.0, 0.125, 1.0, 0.125, 1.0, 0.0, 1.0, 0.125, 1.0, 0.25, 1.0, 0.25, 1.0, 0.125, 1.0, 0.875, 1.0, 0.9157, 1.0, 0.9157, 1.0, 0.875, 1.0, 0.25, 1.0, 0.375, 1.0, 0.375, 1.0, 0.25, 1.0, 0.2545, 0.25, 0.2532, 0.2532, 0.25, 0.2545, 0.2468, 0.2532, 0.2455, 0.25, 0.2468, 0.2468, 0.25, 0.2455, 0.2532, 0.2468, 0.3301, 0.3301, 0.3633, 0.25, 0.49, 0.25, 0.4197, 0.4197, 0.3633, 0.25, 0.3301, 0.1699, 0.4197, 0.08029, 0.49, 0.25, 0.3301, 0.1699, 0.25, 0.1367, 0.25, 0.01, 0.4197, 0.08029, 0.0, 0.0, 0.0, 0.0, 0.0, 0.0, 0.0, 0.0, 0.1699, 0.1699, 0.1367, 0.25, 0.01, 0.25, 0.08029, 0.08029, 0.1367, 0.25, 0.1699, 0.3301, 0.08029, 0.4197, 0.01, 0.25, 0.1699, 0.3301, 0.25, 0.3633, 0.25, 0.49, 0.08029, 0.4197, 0.25, 0.49, 0.25, 0.3633, 0.3301, 0.3301, 0.4197, 0.4197, 0.9157, 1.0, 0.9579, 1.0, 0.3301, 0.3301, 0.25, 0.3633, 0.25, 0.3633, 0.3301, 0.3301, 0.25, 0.3633, 0.1699, 0.3301, 0.1699, 0.3301, 0.25, 0.3633, 0.1367, 0.25, 0.1699, 0.1699, 0.1699, 0.1699, 0.1367, 0.25, 0.25, 0.1367, 0.3301, 0.1699, 0.3301, 0.1699, 0.25, 0.1367, 0.3633, 0.25, 0.3301, 0.3301, 0.3301, 0.3301, 0.3633, 0.25, 0.1699, 0.3301, 0.1367, 0.25, 0.1367, 0.25, 0.1699, 0.3301, 0.1699, 0.1699, 0.25, 0.1367, 0.25, 0.1367, 0.1699, 0.1699, 0.2545, 0.25, 0.2532, 0.2468, 0.3301, 0.1699, 0.3633, 0.25, 0.2532, 0.2532, 0.2545, 0.25, 0.3633, 0.25, 0.3301, 0.3301, 0.25, 0.2455, 0.2468, 0.2468, 0.1699, 0.1699, 0.25, 0.1367, 0.2532, 0.2468, 0.25, 0.2455, 0.25, 0.1367, 0.3301, 0.1699, 0.2468, 0.2468, 0.2455, 0.25, 0.1367, 0.25, 0.1699, 0.1699, 0.2455, 0.25, 0.2468, 0.2532, 0.1699, 0.3301, 0.1367, 0.25, 0.2468, 0.2532, 0.25, 0.2545, 0.25, 0.3633, 0.1699, 0.3301, 0.25, 0.2545, 0.2532, 0.2532, 0.3301, 0.3301, 0.25, 0.3633, 0.6156, 0.9672, 0.0133, 0.03097, 0.0, 0.0, 0.625, 0.9707, 0.6156, 0.9672, 0.625, 0.9707, 0.6245, 1.0, 0.6152, 1.002, 0.6152, 1.002, 0.6245, 1.0, 0.0, 0.0, 0.0133, 0.03742, 0.1772, 0.4424, 0.1772, 0.4685, 0.3543, 0.9369, 0.3543, 0.8848, 0.0133, 0.03097, 0.0133, 0.03742, 0.1772, 0.4685, 0.1772, 0.4424, 0.375, 1.0, 0.4998, 1.0, 0.1772, 0.4685, 0.3543, 0.9369, 0.375, 0.928, 0.5, 0.9493, 0.4998, 1.0, 0.375, 1.0, 0.375, 0.928, 0.3543, 0.8848, 0.1772, 0.4424, 0.5, 0.9493, 0.0, 0.0, 0.0, 0.0, 0.0133, 0.03742, 0.0133, 0.03097, 0.4998, 1.0, 0.6152, 1.002, 0.0133, 0.03742, 0.1772, 0.4685, 0.5, 0.9493, 0.6156, 0.9672, 0.6152, 1.002, 0.4998, 1.0, 0.5, 0.9493, 0.1772, 0.4424, 0.0133, 0.03097, 0.6156, 0.9672, 0.0, 0.0, 0.0, 0.0, 0.0, 0.0, 0.0, 0.0, 0.0, 0.0, 0.0, 0.0, 0.0, 0.0, 0.0, 0.0, 0.0, 0.0, 0.0, 0.0, 0.0, 0.0, 0.0, 0.0, 0.0, 0.0, 0.0, 0.0, 0.0, 0.0, 0.0, 0.0, 0.0, 0.0, 0.0, 0.0, 0.0, 0.0, 0.0, 0.0, 0.0, 0.0, 0.0, 0.0, 0.0, 0.0, 0.0, 0.0, 0.0, 0.0, 0.0, 0.0, 0.0, 0.0, 0.0, 0.0, 0.0, 0.0, 0.0, 0.0, 0.0, 0.0, 0.0, 0.0, 0.0, 0.0, 0.0, 0.0, 0.0, 0.0, 0.0, 0.0, 0.0, 0.0, 0.0, 0.0, 0.0, 0.0, 0.0, 0.0, 0.0, 0.0, 0.0, 0.0, 0.0, 0.0, 0.0, 0.0, 0.0, 0.0, 0.0, 0.0, 0.0, 0.0, 0.0, 0.0, 0.0, 0.0, 0.0, 0.0, 0.0, 0.0, 0.0, 0.0])
me_cylinder_001.use_remesh_preserve_volume = False
me_cylinder_001.use_remesh_preserve_attributes = False
me_cylinder_001.use_mirror_vertex_groups = False
me_cylinder_001.update()

# ---- objects
ob_fogao = bpy.data.objects.new('fogao', me_cube_003)
ob_cafeteira = bpy.data.objects.new('cafeteira', me_cylinder_001)

# ---- transforms, parenting, visibility, modifiers, constraints
ob_fogao.location = (18.91, 4.184, 1.086)
ob_fogao.scale = (2.109, 2.109, 2.109)
ob_fogao.lineart.crease_threshold = 0.0
ob_cafeteira.location = (18.47, 4.62, 2.44)
ob_cafeteira.scale = (8.417, 8.417, 1.975)
ob_cafeteira.lineart.crease_threshold = 0.0

# ---- collection membership
col_collection.objects.link(ob_fogao)
col_collection.objects.link(ob_cafeteira)

# ---- scene / render settings (as saved in the file)
scene.frame_start = 1; scene.frame_end = 250; scene.frame_set(1)
scene.render.engine = 'BLENDER_EEVEE_NEXT'
scene.cycles.use_denoising = False
scene.cycles.samples = 128
scene.cycles.sampling_pattern = 'TABULATED_SOBOL'
scene.cycles.use_adaptive_sampling = False
scene.cycles.use_light_tree = False
scene.view_settings.view_transform = 'Filmic'
bpy.context.view_layer.update()

# ---- added for rendering (the .blend has no active camera and no usable light): camera, sun
cam_auto = bpy.data.cameras.new('AutoCamera')
cam_auto.lens = 50.0
cam_auto.sensor_width = 36.0
cam_auto.clip_end = 1000.0
ob_auto_camera = bpy.data.objects.new('AutoCamera', cam_auto)
scene.collection.objects.link(ob_auto_camera)
ob_auto_camera.location = (23.4295, -1.23875, 5.58127)
ob_auto_camera.rotation_euler = (1.09748, -7.21219e-08, 0.694738)
scene.camera = ob_auto_camera
light_auto_sun = bpy.data.lights.new('AutoSun', 'SUN')
light_auto_sun.energy = 3.0
light_auto_sun.angle = 0.0523599
ob_auto_sun = bpy.data.objects.new('AutoSun', light_auto_sun)
scene.collection.objects.link(ob_auto_sun)
ob_auto_sun.rotation_euler = (0.872665, 0.174533, 0.523599)
bpy.context.view_layer.update()
